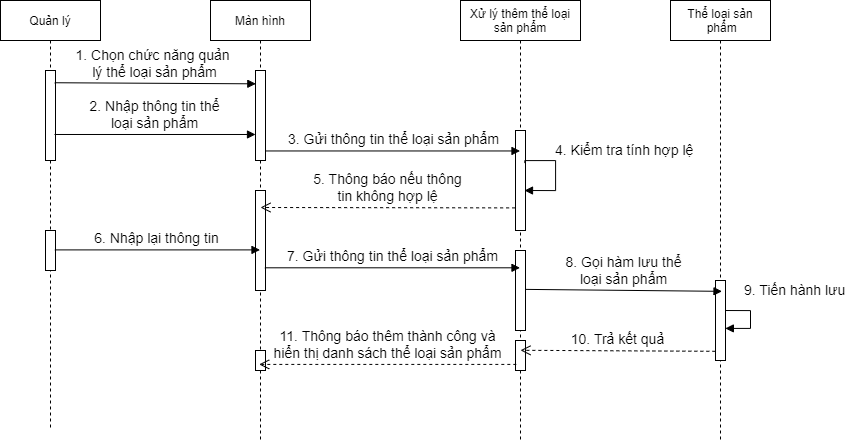

The diagram above was exported from draw.io. Its source (the exported page's mxGraphModel, read from the mxfile embedded in the PNG):
<mxGraphModel dx="1578" dy="1005" grid="1" gridSize="10" guides="1" tooltips="1" connect="1" arrows="1" fold="1" page="1" pageScale="1" pageWidth="850" pageHeight="1100" math="0" shadow="0">
  <root>
    <mxCell id="0" />
    <mxCell id="1" parent="0" />
    <mxCell id="3nuBFxr9cyL0pnOWT2aG-1" value="Quản lý" style="shape=umlLifeline;perimeter=lifelinePerimeter;container=1;collapsible=0;recursiveResize=0;rounded=0;shadow=0;strokeWidth=1;" parent="1" vertex="1">
      <mxGeometry x="150" y="80" width="100" height="430" as="geometry" />
    </mxCell>
    <mxCell id="3nuBFxr9cyL0pnOWT2aG-2" value="" style="points=[];perimeter=orthogonalPerimeter;rounded=0;shadow=0;strokeWidth=1;" parent="3nuBFxr9cyL0pnOWT2aG-1" vertex="1">
      <mxGeometry x="45" y="70" width="10" height="90" as="geometry" />
    </mxCell>
    <mxCell id="gBIo79_d9cCzOgbuqsFI-15" value="" style="html=1;points=[];perimeter=orthogonalPerimeter;fontSize=12;" parent="3nuBFxr9cyL0pnOWT2aG-1" vertex="1">
      <mxGeometry x="45" y="230" width="10" height="40" as="geometry" />
    </mxCell>
    <mxCell id="3nuBFxr9cyL0pnOWT2aG-5" value="Màn hình" style="shape=umlLifeline;perimeter=lifelinePerimeter;container=1;collapsible=0;recursiveResize=0;rounded=0;shadow=0;strokeWidth=1;" parent="1" vertex="1">
      <mxGeometry x="360" y="80" width="100" height="440" as="geometry" />
    </mxCell>
    <mxCell id="3nuBFxr9cyL0pnOWT2aG-6" value="" style="points=[];perimeter=orthogonalPerimeter;rounded=0;shadow=0;strokeWidth=1;" parent="3nuBFxr9cyL0pnOWT2aG-5" vertex="1">
      <mxGeometry x="45" y="70" width="10" height="90" as="geometry" />
    </mxCell>
    <mxCell id="gBIo79_d9cCzOgbuqsFI-12" value="" style="html=1;points=[];perimeter=orthogonalPerimeter;fontSize=12;" parent="3nuBFxr9cyL0pnOWT2aG-5" vertex="1">
      <mxGeometry x="45" y="190" width="10" height="100" as="geometry" />
    </mxCell>
    <mxCell id="gBIo79_d9cCzOgbuqsFI-25" value="" style="html=1;points=[];perimeter=orthogonalPerimeter;fontSize=12;" parent="3nuBFxr9cyL0pnOWT2aG-5" vertex="1">
      <mxGeometry x="45" y="350" width="10" height="20" as="geometry" />
    </mxCell>
    <mxCell id="gBIo79_d9cCzOgbuqsFI-2" value="Xử lý thêm thể loại&#10;sản phẩm" style="shape=umlLifeline;perimeter=lifelinePerimeter;container=1;collapsible=0;recursiveResize=0;rounded=0;shadow=0;strokeWidth=1;" parent="1" vertex="1">
      <mxGeometry x="610" y="80" width="120" height="440" as="geometry" />
    </mxCell>
    <mxCell id="gBIo79_d9cCzOgbuqsFI-3" value="" style="points=[];perimeter=orthogonalPerimeter;rounded=0;shadow=0;strokeWidth=1;" parent="gBIo79_d9cCzOgbuqsFI-2" vertex="1">
      <mxGeometry x="55" y="130" width="10" height="100" as="geometry" />
    </mxCell>
    <mxCell id="gBIo79_d9cCzOgbuqsFI-10" value="&lt;font style=&quot;font-size: 14px&quot;&gt;4.&amp;nbsp;Kiểm tra tính hợp lệ&lt;/font&gt;" style="edgeStyle=orthogonalEdgeStyle;html=1;align=left;spacingLeft=2;endArrow=block;rounded=0;fontSize=12;exitX=0.928;exitY=0.326;exitDx=0;exitDy=0;exitPerimeter=0;" parent="gBIo79_d9cCzOgbuqsFI-2" source="gBIo79_d9cCzOgbuqsFI-3" edge="1">
      <mxGeometry x="-0.375" y="10" relative="1" as="geometry">
        <mxPoint x="65" y="120" as="sourcePoint" />
        <Array as="points">
          <mxPoint x="64" y="160" />
          <mxPoint x="95" y="160" />
          <mxPoint x="95" y="190" />
        </Array>
        <mxPoint x="64" y="190" as="targetPoint" />
        <mxPoint as="offset" />
      </mxGeometry>
    </mxCell>
    <mxCell id="gBIo79_d9cCzOgbuqsFI-17" value="" style="html=1;points=[];perimeter=orthogonalPerimeter;fontSize=12;" parent="gBIo79_d9cCzOgbuqsFI-2" vertex="1">
      <mxGeometry x="55" y="250" width="10" height="80" as="geometry" />
    </mxCell>
    <mxCell id="gBIo79_d9cCzOgbuqsFI-23" value="" style="html=1;points=[];perimeter=orthogonalPerimeter;fontSize=12;" parent="gBIo79_d9cCzOgbuqsFI-2" vertex="1">
      <mxGeometry x="55" y="340" width="10" height="30" as="geometry" />
    </mxCell>
    <mxCell id="gBIo79_d9cCzOgbuqsFI-4" value="Thể loại sản&#10; phẩm" style="shape=umlLifeline;perimeter=lifelinePerimeter;container=1;collapsible=0;recursiveResize=0;rounded=0;shadow=0;strokeWidth=1;" parent="1" vertex="1">
      <mxGeometry x="820" y="80" width="100" height="440" as="geometry" />
    </mxCell>
    <mxCell id="gBIo79_d9cCzOgbuqsFI-20" value="&lt;font style=&quot;font-size: 14px&quot;&gt;9.&amp;nbsp;Tiến hành lưu&lt;/font&gt;" style="edgeStyle=orthogonalEdgeStyle;html=1;align=left;spacingLeft=2;endArrow=block;rounded=0;entryX=0.986;entryY=0.599;fontSize=12;entryDx=0;entryDy=0;entryPerimeter=0;" parent="gBIo79_d9cCzOgbuqsFI-4" target="gBIo79_d9cCzOgbuqsFI-21" edge="1">
      <mxGeometry x="-0.4525" y="20" relative="1" as="geometry">
        <mxPoint x="50" y="310" as="sourcePoint" />
        <Array as="points">
          <mxPoint x="80" y="310" />
          <mxPoint x="80" y="328" />
        </Array>
        <mxPoint x="55" y="330" as="targetPoint" />
        <mxPoint as="offset" />
      </mxGeometry>
    </mxCell>
    <mxCell id="gBIo79_d9cCzOgbuqsFI-21" value="" style="html=1;points=[];perimeter=orthogonalPerimeter;fontSize=12;" parent="gBIo79_d9cCzOgbuqsFI-4" vertex="1">
      <mxGeometry x="45" y="280" width="10" height="80" as="geometry" />
    </mxCell>
    <mxCell id="gBIo79_d9cCzOgbuqsFI-7" value="&lt;font style=&quot;font-size: 14px&quot;&gt;2. Nhập thông tin thể&lt;br&gt;loại sản phẩm&lt;/font&gt;" style="html=1;verticalAlign=bottom;endArrow=block;rounded=0;exitX=0.9;exitY=0.711;exitDx=0;exitDy=0;exitPerimeter=0;" parent="1" source="3nuBFxr9cyL0pnOWT2aG-2" target="3nuBFxr9cyL0pnOWT2aG-6" edge="1">
      <mxGeometry width="80" relative="1" as="geometry">
        <mxPoint x="510" y="270" as="sourcePoint" />
        <mxPoint x="590" y="270" as="targetPoint" />
      </mxGeometry>
    </mxCell>
    <mxCell id="gBIo79_d9cCzOgbuqsFI-8" value="&lt;font style=&quot;font-size: 14px&quot;&gt;3. Gửi thông tin thể loại sản phẩm&lt;/font&gt;" style="html=1;verticalAlign=bottom;endArrow=block;rounded=0;fontSize=12;exitX=1.031;exitY=0.894;exitDx=0;exitDy=0;exitPerimeter=0;" parent="1" source="3nuBFxr9cyL0pnOWT2aG-6" target="gBIo79_d9cCzOgbuqsFI-2" edge="1">
      <mxGeometry width="80" relative="1" as="geometry">
        <mxPoint x="510" y="270" as="sourcePoint" />
        <mxPoint x="590" y="270" as="targetPoint" />
      </mxGeometry>
    </mxCell>
    <mxCell id="gBIo79_d9cCzOgbuqsFI-11" value="&lt;font style=&quot;font-size: 14px&quot;&gt;5.&amp;nbsp;Thông báo nếu thông&lt;br&gt;tin không hợp lệ&lt;/font&gt;" style="html=1;verticalAlign=bottom;endArrow=open;dashed=1;endSize=8;rounded=0;fontSize=12;exitX=-0.038;exitY=0.774;exitDx=0;exitDy=0;exitPerimeter=0;" parent="1" source="gBIo79_d9cCzOgbuqsFI-3" edge="1">
      <mxGeometry relative="1" as="geometry">
        <mxPoint x="640" y="260" as="sourcePoint" />
        <mxPoint x="410" y="287" as="targetPoint" />
      </mxGeometry>
    </mxCell>
    <mxCell id="gBIo79_d9cCzOgbuqsFI-13" value="&lt;font style=&quot;font-size: 14px&quot;&gt;6.&amp;nbsp;Nhập lại thông tin&lt;/font&gt;" style="html=1;verticalAlign=bottom;endArrow=block;rounded=0;fontSize=12;exitX=0.938;exitY=0.485;exitDx=0;exitDy=0;exitPerimeter=0;" parent="1" source="gBIo79_d9cCzOgbuqsFI-15" target="3nuBFxr9cyL0pnOWT2aG-5" edge="1">
      <mxGeometry width="80" relative="1" as="geometry">
        <mxPoint x="180" y="318" as="sourcePoint" />
        <mxPoint x="390" y="329" as="targetPoint" />
      </mxGeometry>
    </mxCell>
    <mxCell id="gBIo79_d9cCzOgbuqsFI-16" value="&lt;font style=&quot;font-size: 14px&quot;&gt;7. Gửi thông tin thể loại sản phẩm&lt;/font&gt;" style="html=1;verticalAlign=bottom;endArrow=block;rounded=0;fontSize=12;exitX=0.938;exitY=0.773;exitDx=0;exitDy=0;exitPerimeter=0;" parent="1" source="gBIo79_d9cCzOgbuqsFI-12" target="gBIo79_d9cCzOgbuqsFI-2" edge="1">
      <mxGeometry width="80" relative="1" as="geometry">
        <mxPoint x="360" y="290" as="sourcePoint" />
        <mxPoint x="440" y="290" as="targetPoint" />
      </mxGeometry>
    </mxCell>
    <mxCell id="gBIo79_d9cCzOgbuqsFI-18" value="&lt;font style=&quot;font-size: 14px&quot;&gt;8.&amp;nbsp;Gọi hàm lưu thể&lt;br&gt;loại sản phẩm&lt;/font&gt;" style="html=1;verticalAlign=bottom;endArrow=block;rounded=0;fontSize=12;exitX=0.986;exitY=0.486;exitDx=0;exitDy=0;exitPerimeter=0;entryX=0.515;entryY=0.661;entryDx=0;entryDy=0;entryPerimeter=0;" parent="1" source="gBIo79_d9cCzOgbuqsFI-17" target="gBIo79_d9cCzOgbuqsFI-4" edge="1">
      <mxGeometry width="80" relative="1" as="geometry">
        <mxPoint x="660" y="330" as="sourcePoint" />
        <mxPoint x="740" y="330" as="targetPoint" />
      </mxGeometry>
    </mxCell>
    <mxCell id="gBIo79_d9cCzOgbuqsFI-22" value="&lt;font style=&quot;font-size: 14px&quot;&gt;10.&amp;nbsp;Trả kết quả&lt;/font&gt;" style="html=1;verticalAlign=bottom;endArrow=open;dashed=1;endSize=8;rounded=0;fontSize=12;exitX=-0.014;exitY=0.885;exitDx=0;exitDy=0;exitPerimeter=0;entryX=0.5;entryY=0.795;entryDx=0;entryDy=0;entryPerimeter=0;" parent="1" source="gBIo79_d9cCzOgbuqsFI-21" target="gBIo79_d9cCzOgbuqsFI-2" edge="1">
      <mxGeometry relative="1" as="geometry">
        <mxPoint x="740" y="430" as="sourcePoint" />
        <mxPoint x="660" y="430" as="targetPoint" />
      </mxGeometry>
    </mxCell>
    <mxCell id="gBIo79_d9cCzOgbuqsFI-24" value="&lt;font style=&quot;font-size: 14px&quot;&gt;11.&amp;nbsp;Thông báo thêm thành công và&lt;br&gt;hiển thị danh sách thể loại sản phẩm&lt;/font&gt;" style="html=1;verticalAlign=bottom;endArrow=open;dashed=1;endSize=8;rounded=0;fontSize=12;exitX=0.081;exitY=0.797;exitDx=0;exitDy=0;exitPerimeter=0;" parent="1" source="gBIo79_d9cCzOgbuqsFI-23" target="3nuBFxr9cyL0pnOWT2aG-5" edge="1">
      <mxGeometry relative="1" as="geometry">
        <mxPoint x="610" y="380" as="sourcePoint" />
        <mxPoint x="530" y="380" as="targetPoint" />
      </mxGeometry>
    </mxCell>
    <mxCell id="gBIo79_d9cCzOgbuqsFI-88" value="&lt;font style=&quot;font-size: 14px&quot;&gt;1. Chọn chức năng quản &lt;br&gt;lý thể loại sản phẩm&lt;/font&gt;" style="html=1;verticalAlign=bottom;endArrow=block;rounded=0;fontSize=12;entryX=0.033;entryY=0.148;entryDx=0;entryDy=0;entryPerimeter=0;exitX=0.92;exitY=0.136;exitDx=0;exitDy=0;exitPerimeter=0;" parent="1" source="3nuBFxr9cyL0pnOWT2aG-2" target="3nuBFxr9cyL0pnOWT2aG-6" edge="1">
      <mxGeometry width="80" relative="1" as="geometry">
        <mxPoint x="140" y="163" as="sourcePoint" />
        <mxPoint x="680" y="190" as="targetPoint" />
      </mxGeometry>
    </mxCell>
  </root>
</mxGraphModel>